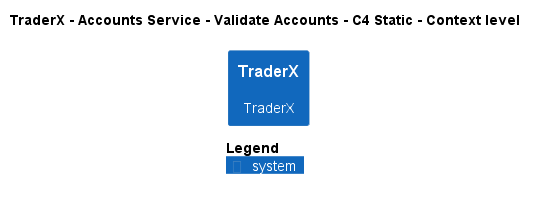

The diagram above was rendered by PlantUML. Its source (embedded in the PNG):
@startuml
!pragma layout smetana
!include ..\..\..\..\..\..\..\.c4s\C4_Context.puml

AddElementTag("c4interflow:lifecycle:new", $bgColor=green, $fontColor=#ffffff, $borderColor=green, $shadowing="False")
AddElementTag("c4interflow:lifecycle:changed", $bgColor=orange, $fontColor=#ffffff, $borderColor=orange, $shadowing="False")
AddElementTag("c4interflow:lifecycle:removed", $bgColor=red, $fontColor=#ffffff, $borderColor=red, $shadowing="False")

AddRelTag("c4interflow:lifecycle:new", $textColor=green, $lineColor=green)
AddRelTag("c4interflow:lifecycle:changed", $textColor=orange, $lineColor=orange)
AddRelTag("c4interflow:lifecycle:removed", $textColor=red, $lineColor=red)

SHOW_PERSON_PORTRAIT()
LAYOUT_TOP_DOWN()

skinparam linetype polyline

title TraderX - Accounts Service - Validate Accounts - C4 Static - Context level

System(TraderX.SoftwareSystems.TraderX, "TraderX", "TraderX")



SHOW_LEGEND()
@enduml